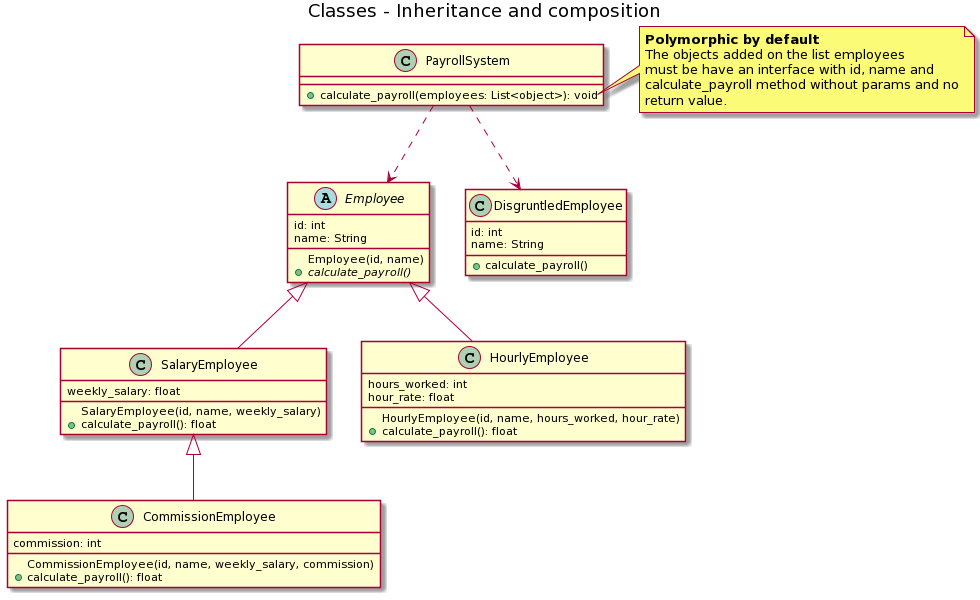

The diagram above was rendered by PlantUML. Its source (embedded in the PNG):
@startuml
title Classes - Inheritance and composition

abstract class Employee{
    id: int
    name: String
    Employee(id, name)
    +{abstract}calculate_payroll()
}

class DisgruntledEmployee{
    id: int
    name: String
    +calculate_payroll()
}

class SalaryEmployee{
    weekly_salary: float
    SalaryEmployee(id, name, weekly_salary)
    +calculate_payroll(): float
}

class HourlyEmployee{
    hours_worked: int
    hour_rate: float
    HourlyEmployee(id, name, hours_worked, hour_rate)
    +calculate_payroll(): float
}

class CommissionEmployee{
    commission: int
    CommissionEmployee(id, name, weekly_salary, commission)
    +calculate_payroll(): float
}

class PayrollSystem{
    +calculate_payroll(employees: List<object>): void
}

Employee <|-- SalaryEmployee
Employee <|-- HourlyEmployee
SalaryEmployee <|-- CommissionEmployee
PayrollSystem ..> Employee
PayrollSystem ..> DisgruntledEmployee

note right of PayrollSystem::calculate_payroll
  <b>Polymorphic by default</b> 
  The objects added on the list employees
  must be have an interface with id, name and
  calculate_payroll method without params and no
  return value.
end note
@enduml